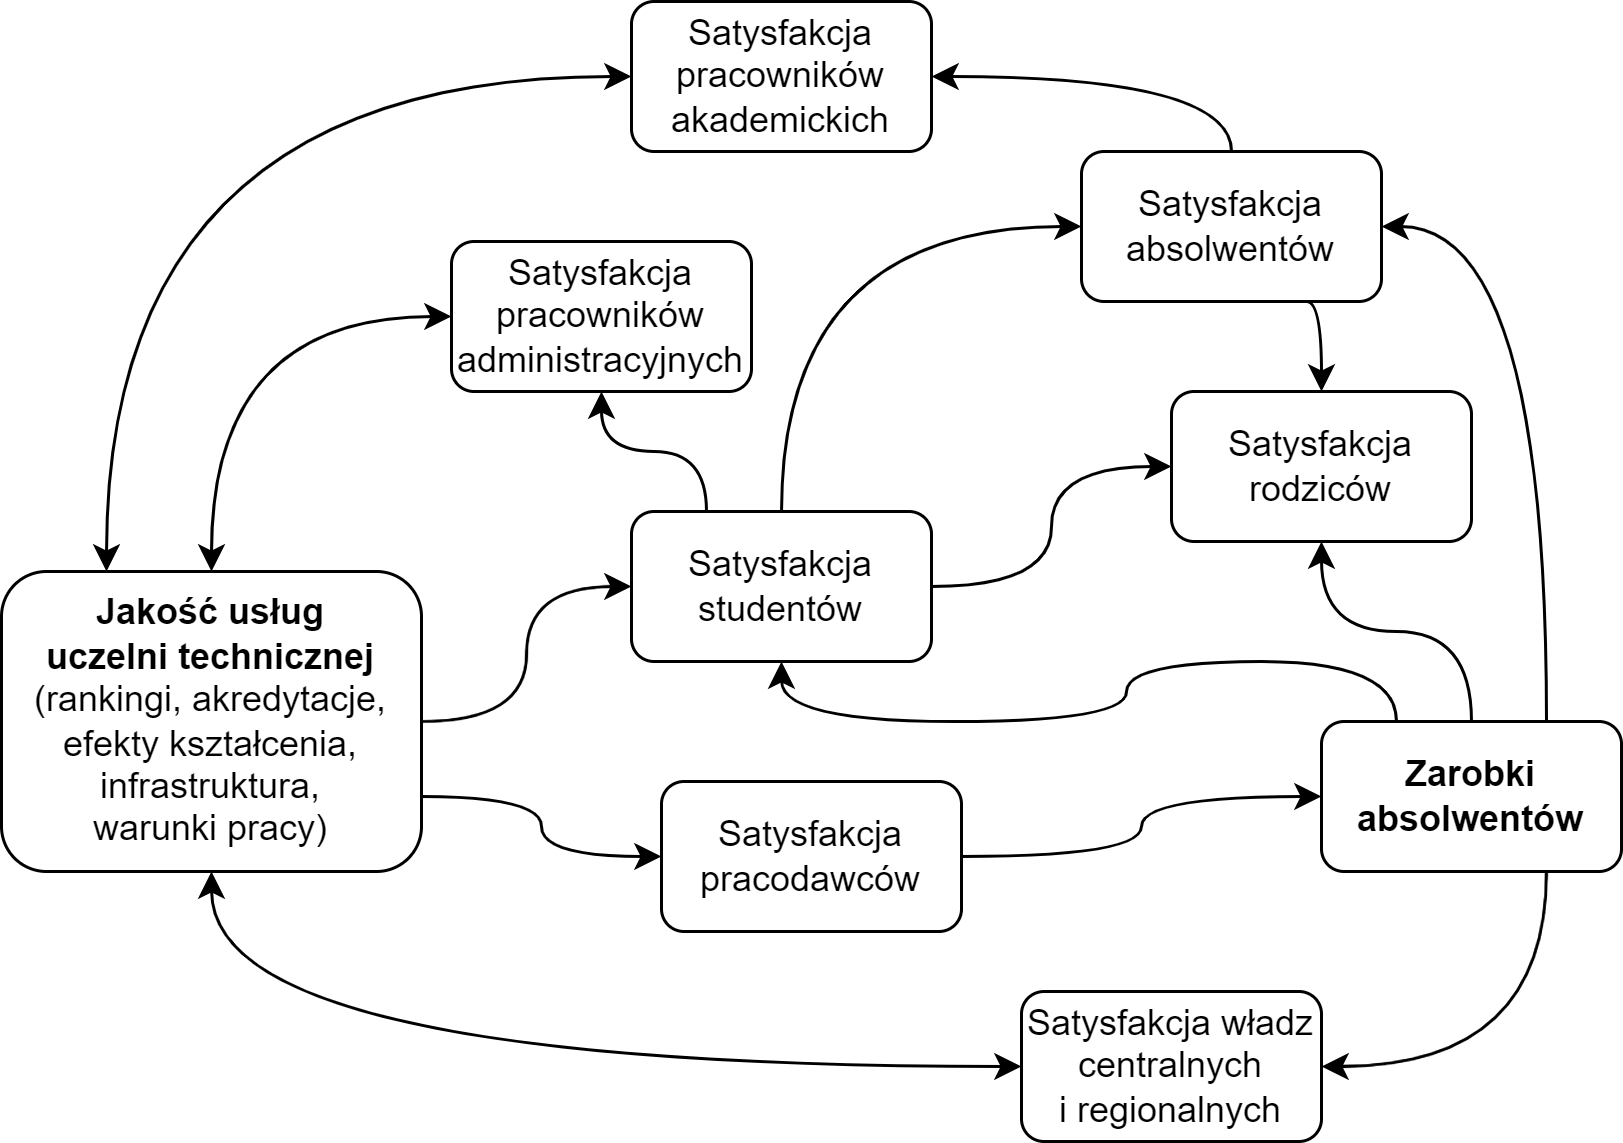

The diagram above was exported from draw.io. Its source (the exported page's mxGraphModel, read from the mxfile embedded in the PNG):
<mxGraphModel dx="1138" dy="711" grid="1" gridSize="10" guides="1" tooltips="1" connect="1" arrows="1" fold="1" page="1" pageScale="1" pageWidth="827" pageHeight="1169" math="0" shadow="0">
  <root>
    <mxCell id="0" />
    <mxCell id="1" parent="0" />
    <mxCell id="jl-1hNPgUvuF58t2oEqW-36" style="edgeStyle=orthogonalEdgeStyle;rounded=0;orthogonalLoop=1;jettySize=auto;html=1;exitX=0.5;exitY=1;exitDx=0;exitDy=0;entryX=0;entryY=0.5;entryDx=0;entryDy=0;startArrow=classic;startFill=1;curved=1;" edge="1" parent="1" source="jl-1hNPgUvuF58t2oEqW-2" target="jl-1hNPgUvuF58t2oEqW-35">
      <mxGeometry relative="1" as="geometry" />
    </mxCell>
    <mxCell id="jl-1hNPgUvuF58t2oEqW-42" style="edgeStyle=orthogonalEdgeStyle;rounded=0;orthogonalLoop=1;jettySize=auto;html=1;exitX=1;exitY=0.75;exitDx=0;exitDy=0;entryX=0;entryY=0.5;entryDx=0;entryDy=0;curved=1;" edge="1" parent="1" source="jl-1hNPgUvuF58t2oEqW-2" target="jl-1hNPgUvuF58t2oEqW-34">
      <mxGeometry relative="1" as="geometry" />
    </mxCell>
    <mxCell id="jl-1hNPgUvuF58t2oEqW-43" style="edgeStyle=orthogonalEdgeStyle;rounded=0;orthogonalLoop=1;jettySize=auto;html=1;exitX=1;exitY=0.5;exitDx=0;exitDy=0;entryX=0;entryY=0.5;entryDx=0;entryDy=0;curved=1;" edge="1" parent="1" source="jl-1hNPgUvuF58t2oEqW-2" target="jl-1hNPgUvuF58t2oEqW-32">
      <mxGeometry relative="1" as="geometry" />
    </mxCell>
    <mxCell id="jl-1hNPgUvuF58t2oEqW-46" style="edgeStyle=orthogonalEdgeStyle;rounded=0;orthogonalLoop=1;jettySize=auto;html=1;exitX=0.5;exitY=0;exitDx=0;exitDy=0;entryX=0;entryY=0.5;entryDx=0;entryDy=0;startArrow=classic;startFill=1;curved=1;" edge="1" parent="1" source="jl-1hNPgUvuF58t2oEqW-2" target="jl-1hNPgUvuF58t2oEqW-30">
      <mxGeometry relative="1" as="geometry" />
    </mxCell>
    <mxCell id="jl-1hNPgUvuF58t2oEqW-47" style="edgeStyle=orthogonalEdgeStyle;rounded=0;orthogonalLoop=1;jettySize=auto;html=1;exitX=0.25;exitY=0;exitDx=0;exitDy=0;entryX=0;entryY=0.5;entryDx=0;entryDy=0;curved=1;startArrow=classic;startFill=1;" edge="1" parent="1" source="jl-1hNPgUvuF58t2oEqW-2" target="jl-1hNPgUvuF58t2oEqW-16">
      <mxGeometry relative="1" as="geometry" />
    </mxCell>
    <mxCell id="jl-1hNPgUvuF58t2oEqW-2" value="&lt;b&gt;Jakość usług &lt;/b&gt;&lt;br&gt;&lt;b&gt;uczelni technicznej &lt;/b&gt;&lt;br&gt;(rankingi, akredytacje, efekty kształcenia, infrastruktura, &lt;br&gt;warunki pracy)" style="rounded=1;whiteSpace=wrap;html=1;" vertex="1" parent="1">
      <mxGeometry x="40" y="320" width="140" height="100" as="geometry" />
    </mxCell>
    <mxCell id="jl-1hNPgUvuF58t2oEqW-16" value="Satysfakcja pracowników akademickich" style="rounded=1;whiteSpace=wrap;html=1;" vertex="1" parent="1">
      <mxGeometry x="250" y="130" width="100" height="50" as="geometry" />
    </mxCell>
    <mxCell id="jl-1hNPgUvuF58t2oEqW-37" style="edgeStyle=orthogonalEdgeStyle;rounded=0;orthogonalLoop=1;jettySize=auto;html=1;exitX=0.75;exitY=1;exitDx=0;exitDy=0;entryX=1;entryY=0.5;entryDx=0;entryDy=0;curved=1;" edge="1" parent="1" source="jl-1hNPgUvuF58t2oEqW-29" target="jl-1hNPgUvuF58t2oEqW-35">
      <mxGeometry relative="1" as="geometry" />
    </mxCell>
    <mxCell id="jl-1hNPgUvuF58t2oEqW-38" style="edgeStyle=orthogonalEdgeStyle;rounded=0;orthogonalLoop=1;jettySize=auto;html=1;exitX=0.75;exitY=0;exitDx=0;exitDy=0;entryX=1;entryY=0.5;entryDx=0;entryDy=0;curved=1;" edge="1" parent="1" source="jl-1hNPgUvuF58t2oEqW-29" target="jl-1hNPgUvuF58t2oEqW-31">
      <mxGeometry relative="1" as="geometry" />
    </mxCell>
    <mxCell id="jl-1hNPgUvuF58t2oEqW-39" style="edgeStyle=orthogonalEdgeStyle;rounded=0;orthogonalLoop=1;jettySize=auto;html=1;exitX=0.5;exitY=0;exitDx=0;exitDy=0;entryX=0.5;entryY=1;entryDx=0;entryDy=0;curved=1;" edge="1" parent="1" source="jl-1hNPgUvuF58t2oEqW-29" target="jl-1hNPgUvuF58t2oEqW-33">
      <mxGeometry relative="1" as="geometry" />
    </mxCell>
    <mxCell id="jl-1hNPgUvuF58t2oEqW-40" style="edgeStyle=orthogonalEdgeStyle;rounded=0;orthogonalLoop=1;jettySize=auto;html=1;exitX=0.25;exitY=0;exitDx=0;exitDy=0;entryX=0.5;entryY=1;entryDx=0;entryDy=0;curved=1;" edge="1" parent="1" source="jl-1hNPgUvuF58t2oEqW-29" target="jl-1hNPgUvuF58t2oEqW-32">
      <mxGeometry relative="1" as="geometry" />
    </mxCell>
    <mxCell id="jl-1hNPgUvuF58t2oEqW-29" value="&lt;b&gt;Zarobki absolwentów&lt;/b&gt;" style="rounded=1;whiteSpace=wrap;html=1;" vertex="1" parent="1">
      <mxGeometry x="480" y="370" width="100" height="50" as="geometry" />
    </mxCell>
    <mxCell id="jl-1hNPgUvuF58t2oEqW-30" value="Satysfakcja pracowników administracyjnych" style="rounded=1;whiteSpace=wrap;html=1;" vertex="1" parent="1">
      <mxGeometry x="190" y="210" width="100" height="50" as="geometry" />
    </mxCell>
    <mxCell id="jl-1hNPgUvuF58t2oEqW-48" style="edgeStyle=orthogonalEdgeStyle;rounded=0;orthogonalLoop=1;jettySize=auto;html=1;exitX=0.5;exitY=0;exitDx=0;exitDy=0;entryX=1;entryY=0.5;entryDx=0;entryDy=0;curved=1;" edge="1" parent="1" source="jl-1hNPgUvuF58t2oEqW-31" target="jl-1hNPgUvuF58t2oEqW-16">
      <mxGeometry relative="1" as="geometry" />
    </mxCell>
    <mxCell id="jl-1hNPgUvuF58t2oEqW-50" style="edgeStyle=orthogonalEdgeStyle;rounded=0;orthogonalLoop=1;jettySize=auto;html=1;exitX=0.75;exitY=1;exitDx=0;exitDy=0;entryX=0.5;entryY=0;entryDx=0;entryDy=0;curved=1;" edge="1" parent="1" source="jl-1hNPgUvuF58t2oEqW-31" target="jl-1hNPgUvuF58t2oEqW-33">
      <mxGeometry relative="1" as="geometry" />
    </mxCell>
    <mxCell id="jl-1hNPgUvuF58t2oEqW-31" value="Satysfakcja absolwentów" style="rounded=1;whiteSpace=wrap;html=1;" vertex="1" parent="1">
      <mxGeometry x="400" y="180" width="100" height="50" as="geometry" />
    </mxCell>
    <mxCell id="jl-1hNPgUvuF58t2oEqW-41" style="edgeStyle=orthogonalEdgeStyle;rounded=0;orthogonalLoop=1;jettySize=auto;html=1;exitX=1;exitY=0.5;exitDx=0;exitDy=0;entryX=0;entryY=0.5;entryDx=0;entryDy=0;curved=1;" edge="1" parent="1" source="jl-1hNPgUvuF58t2oEqW-32" target="jl-1hNPgUvuF58t2oEqW-33">
      <mxGeometry relative="1" as="geometry" />
    </mxCell>
    <mxCell id="jl-1hNPgUvuF58t2oEqW-44" style="edgeStyle=orthogonalEdgeStyle;rounded=0;orthogonalLoop=1;jettySize=auto;html=1;exitX=0.5;exitY=0;exitDx=0;exitDy=0;entryX=0;entryY=0.5;entryDx=0;entryDy=0;curved=1;" edge="1" parent="1" source="jl-1hNPgUvuF58t2oEqW-32" target="jl-1hNPgUvuF58t2oEqW-31">
      <mxGeometry relative="1" as="geometry" />
    </mxCell>
    <mxCell id="jl-1hNPgUvuF58t2oEqW-45" style="edgeStyle=orthogonalEdgeStyle;rounded=0;orthogonalLoop=1;jettySize=auto;html=1;exitX=0.25;exitY=0;exitDx=0;exitDy=0;entryX=0.5;entryY=1;entryDx=0;entryDy=0;curved=1;" edge="1" parent="1" source="jl-1hNPgUvuF58t2oEqW-32" target="jl-1hNPgUvuF58t2oEqW-30">
      <mxGeometry relative="1" as="geometry" />
    </mxCell>
    <mxCell id="jl-1hNPgUvuF58t2oEqW-32" value="Satysfakcja studentów" style="rounded=1;whiteSpace=wrap;html=1;" vertex="1" parent="1">
      <mxGeometry x="250" y="300" width="100" height="50" as="geometry" />
    </mxCell>
    <mxCell id="jl-1hNPgUvuF58t2oEqW-33" value="Satysfakcja rodziców" style="rounded=1;whiteSpace=wrap;html=1;" vertex="1" parent="1">
      <mxGeometry x="430" y="260" width="100" height="50" as="geometry" />
    </mxCell>
    <mxCell id="jl-1hNPgUvuF58t2oEqW-49" style="edgeStyle=orthogonalEdgeStyle;rounded=0;orthogonalLoop=1;jettySize=auto;html=1;exitX=1;exitY=0.5;exitDx=0;exitDy=0;entryX=0;entryY=0.5;entryDx=0;entryDy=0;curved=1;" edge="1" parent="1" source="jl-1hNPgUvuF58t2oEqW-34" target="jl-1hNPgUvuF58t2oEqW-29">
      <mxGeometry relative="1" as="geometry" />
    </mxCell>
    <mxCell id="jl-1hNPgUvuF58t2oEqW-34" value="Satysfakcja pracodawców" style="rounded=1;whiteSpace=wrap;html=1;" vertex="1" parent="1">
      <mxGeometry x="260" y="390" width="100" height="50" as="geometry" />
    </mxCell>
    <mxCell id="jl-1hNPgUvuF58t2oEqW-35" value="Satysfakcja władz centralnych &lt;br&gt;i regionalnych" style="rounded=1;whiteSpace=wrap;html=1;" vertex="1" parent="1">
      <mxGeometry x="380" y="460" width="100" height="50" as="geometry" />
    </mxCell>
  </root>
</mxGraphModel>